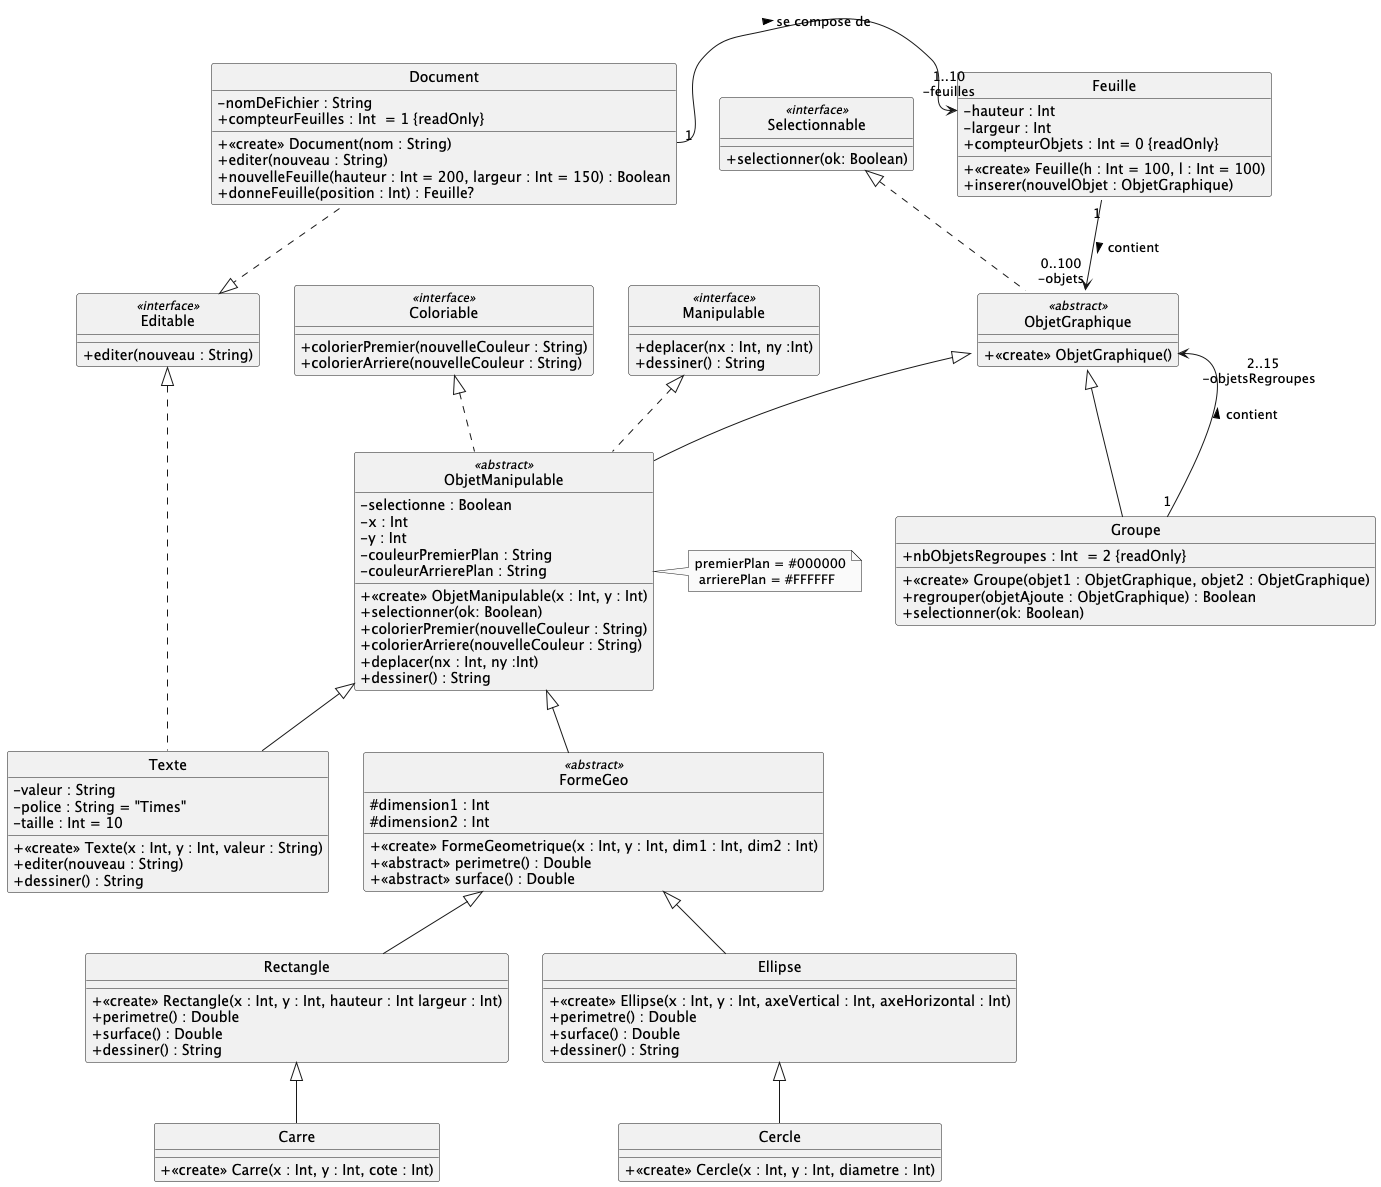

The diagram above was rendered by PlantUML. Its source (embedded in the PNG):
@startuml

hide circle
skinparam monochrome true
skinparam classAttributeIconSize 0
skinparam backgroundcolor white
'skinparam groupInheritance 2

class Document {
    - nomDeFichier : String
    + compteurFeuilles : Int  = 1 {readOnly}
    + <<create>> Document(nom : String)
    + editer(nouveau : String)
    + nouvelleFeuille(hauteur : Int = 200, largeur : Int = 150) : Boolean
    + donneFeuille(position : Int) : Feuille?
}


together {
    class Feuille {
        - hauteur : Int
        - largeur : Int
        + compteurObjets : Int = 0 {readOnly}
        + <<create>> Feuille(h : Int = 100, l : Int = 100)
        + inserer(nouvelObjet : ObjetGraphique)
    }

    class ObjetGraphique <<abstract>> {
     + <<create>> ObjetGraphique()
    }
}

class Groupe {
 + nbObjetsRegroupes : Int  = 2 {readOnly}
 + <<create>> Groupe(objet1 : ObjetGraphique, objet2 : ObjetGraphique)
 + regrouper(objetAjoute : ObjetGraphique) : Boolean
 + selectionner(ok: Boolean)
}


class Manipulable <<interface>> {
   + deplacer(nx : Int, ny :Int)
   + dessiner() : String
}

class Selectionnable <<interface>> {
    + selectionner(ok: Boolean)
}

class Coloriable <<interface>> {
    + colorierPremier(nouvelleCouleur : String)
    + colorierArriere(nouvelleCouleur : String)
}


class ObjetManipulable <<abstract>> {
     - selectionne : Boolean
     - x : Int
     - y : Int
     - couleurPremierPlan : String
     - couleurArrierePlan : String
     + <<create>> ObjetManipulable(x : Int, y : Int)
     + selectionner(ok: Boolean)
     + colorierPremier(nouvelleCouleur : String)
     + colorierArriere(nouvelleCouleur : String)
     + deplacer(nx : Int, ny :Int)
     + dessiner() : String
}
note right of ObjetManipulable :  premierPlan = #000000\n arrierePlan = #FFFFFF

class Texte {
    - valeur : String
    - police : String = "Times"
    - taille : Int = 10
    + <<create>> Texte(x : Int, y : Int, valeur : String)
    + editer(nouveau : String)
    + dessiner() : String
}



class Editable <<interface>> {
    + editer(nouveau : String)
}



class FormeGeo <<abstract>>  {
 # dimension1 : Int
 # dimension2 : Int
 + <<create>> FormeGeometrique(x : Int, y : Int, dim1 : Int, dim2 : Int)
 + <<abstract>> perimetre() : Double
 + <<abstract>> surface() : Double
}



class Rectangle {
+ <<create>> Rectangle(x : Int, y : Int, hauteur : Int largeur : Int)
+ perimetre() : Double
+ surface() : Double
+ dessiner() : String
}

class Carre {
+ <<create>> Carre(x : Int, y : Int, cote : Int)
}



class Ellipse {
+ <<create>> Ellipse(x : Int, y : Int, axeVertical : Int, axeHorizontal : Int)
+ perimetre() : Double
+ surface() : Double
+ dessiner() : String
}

class Cercle {
+ <<create>> Cercle(x : Int, y : Int, diametre : Int)
}

Document -[hidden]- Manipulable
Document -[hidden]- Coloriable

Ellipse -up-|> FormeGeo
Cercle -up-|> Ellipse
Rectangle -up-|> FormeGeo
Carre -up-|> Rectangle
FormeGeo -up-|> ObjetManipulable
Texte -up-|> ObjetManipulable
ObjetManipulable -up-|> ObjetGraphique
Groupe -up-|> ObjetGraphique

Document::Document "1" -> "1..10\n-feuilles" Feuille::hauteur : se compose de >
Feuille "1" -> "0..100\n-objets" ObjetGraphique::estSelectionne : contient >
ObjetGraphique::ObjetGraphique "      2..15\n    -objetsRegroupes" <-- "1" Groupe : contient <

ObjetGraphique .up.|> Selectionnable
Document ..|> Editable
ObjetManipulable .up.|> Manipulable
ObjetManipulable .up.|> Coloriable
Texte .up.|> Editable









@enduml